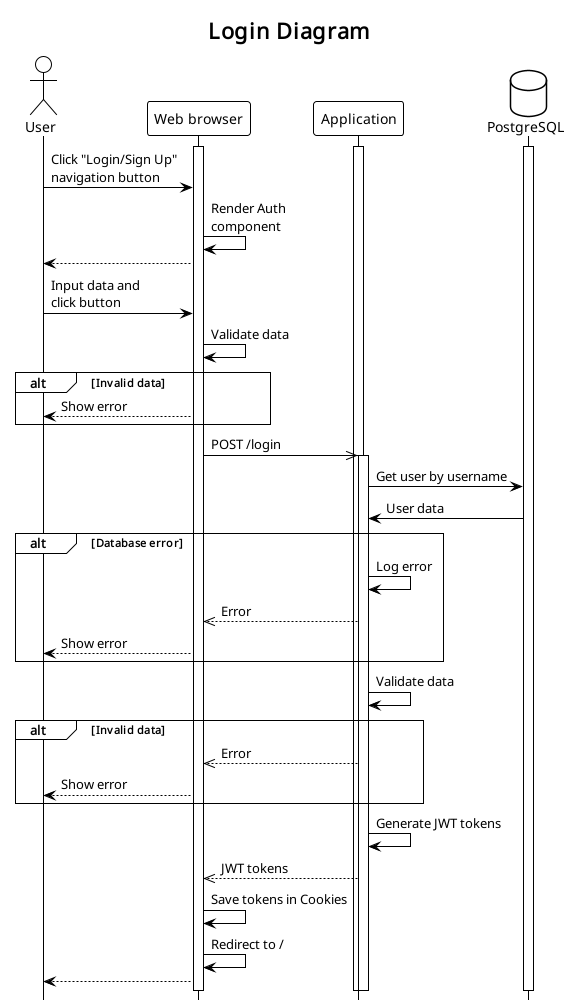

The diagram above was rendered by PlantUML. Its source (embedded in the PNG):
@startuml sequence_login_diagram

!theme plain
hide footbox

title Login Diagram

' definitions

actor User
participant "Web browser" as Browser
participant Application as App
database PostgreSQL as DB

activate App
activate DB

activate Browser

' diagram

' start interaction
User -> Browser: Click "Login/Sign Up"\nnavigation button

Browser -> Browser: Render Auth\ncomponent
User <-- Browser

' login
User -> Browser: Input data and\nclick button
Browser -> Browser: Validate data

alt Invalid data
    User <-- Browser: Show error
end

Browser ->> App ++: POST /login
App -> DB: Get user by username
DB -> App: User data

alt Database error
    App -> App: Log error
    Browser <<-- App: Error
    User <-- Browser: Show error
end

App -> App: Validate data

alt Invalid data
    Browser <<-- App: Error
    User <-- Browser: Show error
end

App -> App: Generate JWT tokens
Browser <<-- App: JWT tokens
Browser -> Browser: Save tokens in Cookies
Browser -> Browser: Redirect to /
Browser --> User

@enduml